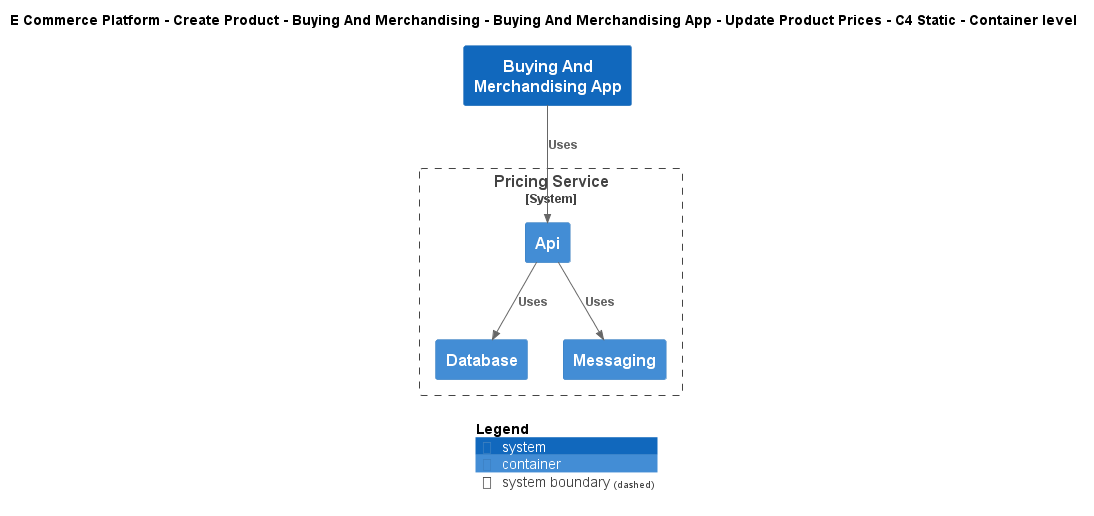

The diagram above was rendered by PlantUML. Its source (embedded in the PNG):
@startuml
!include ..\..\..\..\..\..\..\.c4s\C4_Container.puml

AddElementTag("c4interflow:lifecycle:new", $bgColor=green, $fontColor=#ffffff, $borderColor=green, $shadowing="False")
AddElementTag("c4interflow:lifecycle:changed", $bgColor=orange, $fontColor=#ffffff, $borderColor=orange, $shadowing="False")
AddElementTag("c4interflow:lifecycle:removed", $bgColor=red, $fontColor=#ffffff, $borderColor=red, $shadowing="False")

AddRelTag("c4interflow:lifecycle:new", $textColor=green, $lineColor=green)
AddRelTag("c4interflow:lifecycle:changed", $textColor=orange, $lineColor=orange)
AddRelTag("c4interflow:lifecycle:removed", $textColor=red, $lineColor=red)

SHOW_PERSON_PORTRAIT()
LAYOUT_TOP_DOWN()

skinparam linetype polyline

title E Commerce Platform - Create Product - Buying And Merchandising - Buying And Merchandising App - Update Product Prices - C4 Static - Container level

System(ECommercePlatform.CreateProduct.BuyingAndMerchandising.SoftwareSystems.BuyingAndMerchandisingApp, "Buying And Merchandising App", "")

System_Boundary(ECommercePlatform.CreateProduct.PriceManagement.SoftwareSystems.PricingService, "Pricing Service") {
    Container(ECommercePlatform.CreateProduct.PriceManagement.SoftwareSystems.PricingService.Containers.Api, "Api", "", "")
    Container(ECommercePlatform.CreateProduct.PriceManagement.SoftwareSystems.PricingService.Containers.Database, "Database", "", "")
    Container(ECommercePlatform.CreateProduct.PriceManagement.SoftwareSystems.PricingService.Containers.Messaging, "Messaging", "", "")
}

Rel(ECommercePlatform.CreateProduct.BuyingAndMerchandising.SoftwareSystems.BuyingAndMerchandisingApp, ECommercePlatform.CreateProduct.PriceManagement.SoftwareSystems.PricingService.Containers.Api, "Uses")
Rel(ECommercePlatform.CreateProduct.PriceManagement.SoftwareSystems.PricingService.Containers.Api, ECommercePlatform.CreateProduct.PriceManagement.SoftwareSystems.PricingService.Containers.Database, "Uses")
Rel(ECommercePlatform.CreateProduct.PriceManagement.SoftwareSystems.PricingService.Containers.Api, ECommercePlatform.CreateProduct.PriceManagement.SoftwareSystems.PricingService.Containers.Messaging, "Uses")


SHOW_LEGEND()
@enduml